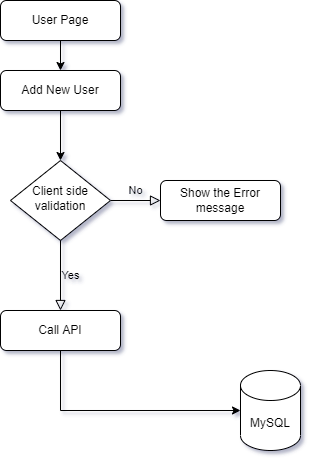

The diagram above was exported from draw.io. Its source (the exported page's mxGraphModel, read from the mxfile embedded in the PNG):
<mxGraphModel dx="1422" dy="786" grid="1" gridSize="10" guides="1" tooltips="1" connect="1" arrows="1" fold="1" page="1" pageScale="1" pageWidth="827" pageHeight="1169" math="0" shadow="0">
  <root>
    <mxCell id="WIyWlLk6GJQsqaUBKTNV-0" />
    <mxCell id="WIyWlLk6GJQsqaUBKTNV-1" parent="WIyWlLk6GJQsqaUBKTNV-0" />
    <mxCell id="WIyWlLk6GJQsqaUBKTNV-5" value="No" style="edgeStyle=orthogonalEdgeStyle;rounded=0;html=1;jettySize=auto;orthogonalLoop=1;fontSize=11;endArrow=block;endFill=0;endSize=8;strokeWidth=1;shadow=0;labelBackgroundColor=none;" parent="WIyWlLk6GJQsqaUBKTNV-1" source="WIyWlLk6GJQsqaUBKTNV-6" target="WIyWlLk6GJQsqaUBKTNV-7" edge="1">
      <mxGeometry y="10" relative="1" as="geometry">
        <mxPoint as="offset" />
      </mxGeometry>
    </mxCell>
    <mxCell id="WIyWlLk6GJQsqaUBKTNV-6" value="Client side validation" style="rhombus;whiteSpace=wrap;html=1;shadow=0;fontFamily=Helvetica;fontSize=12;align=center;strokeWidth=1;spacing=6;spacingTop=-4;" parent="WIyWlLk6GJQsqaUBKTNV-1" vertex="1">
      <mxGeometry x="320" y="170" width="100" height="80" as="geometry" />
    </mxCell>
    <mxCell id="WIyWlLk6GJQsqaUBKTNV-7" value="Show the Error message" style="rounded=1;whiteSpace=wrap;html=1;fontSize=12;glass=0;strokeWidth=1;shadow=0;" parent="WIyWlLk6GJQsqaUBKTNV-1" vertex="1">
      <mxGeometry x="470" y="190" width="120" height="40" as="geometry" />
    </mxCell>
    <mxCell id="b-gchaPtGMvaFopMqPWv-2" style="edgeStyle=orthogonalEdgeStyle;rounded=0;orthogonalLoop=1;jettySize=auto;html=1;exitX=0.5;exitY=1;exitDx=0;exitDy=0;" edge="1" parent="WIyWlLk6GJQsqaUBKTNV-1" source="b-gchaPtGMvaFopMqPWv-0">
      <mxGeometry relative="1" as="geometry">
        <mxPoint x="370" y="80" as="targetPoint" />
      </mxGeometry>
    </mxCell>
    <mxCell id="b-gchaPtGMvaFopMqPWv-0" value="User Page" style="rounded=1;whiteSpace=wrap;html=1;" vertex="1" parent="WIyWlLk6GJQsqaUBKTNV-1">
      <mxGeometry x="310" y="10" width="120" height="40" as="geometry" />
    </mxCell>
    <mxCell id="b-gchaPtGMvaFopMqPWv-7" value="Add New User" style="rounded=1;whiteSpace=wrap;html=1;" vertex="1" parent="WIyWlLk6GJQsqaUBKTNV-1">
      <mxGeometry x="310" y="80" width="120" height="40" as="geometry" />
    </mxCell>
    <mxCell id="b-gchaPtGMvaFopMqPWv-12" value="" style="endArrow=classic;html=1;rounded=0;" edge="1" parent="WIyWlLk6GJQsqaUBKTNV-1" target="WIyWlLk6GJQsqaUBKTNV-6">
      <mxGeometry width="50" height="50" relative="1" as="geometry">
        <mxPoint x="370" y="120" as="sourcePoint" />
        <mxPoint x="410" y="70" as="targetPoint" />
      </mxGeometry>
    </mxCell>
    <mxCell id="b-gchaPtGMvaFopMqPWv-13" value="Yes" style="edgeStyle=orthogonalEdgeStyle;rounded=0;html=1;jettySize=auto;orthogonalLoop=1;fontSize=11;endArrow=block;endFill=0;endSize=8;strokeWidth=1;shadow=0;labelBackgroundColor=none;exitX=0.5;exitY=1;exitDx=0;exitDy=0;" edge="1" parent="WIyWlLk6GJQsqaUBKTNV-1" source="WIyWlLk6GJQsqaUBKTNV-6">
      <mxGeometry y="10" relative="1" as="geometry">
        <mxPoint as="offset" />
        <mxPoint x="380" y="320" as="sourcePoint" />
        <mxPoint x="370" y="320" as="targetPoint" />
      </mxGeometry>
    </mxCell>
    <mxCell id="b-gchaPtGMvaFopMqPWv-14" value="Call API" style="rounded=1;whiteSpace=wrap;html=1;fontSize=12;glass=0;strokeWidth=1;shadow=0;" vertex="1" parent="WIyWlLk6GJQsqaUBKTNV-1">
      <mxGeometry x="310" y="320" width="120" height="40" as="geometry" />
    </mxCell>
    <mxCell id="b-gchaPtGMvaFopMqPWv-15" value="MySQL" style="shape=cylinder3;whiteSpace=wrap;html=1;boundedLbl=1;backgroundOutline=1;size=15;" vertex="1" parent="WIyWlLk6GJQsqaUBKTNV-1">
      <mxGeometry x="550" y="380" width="60" height="80" as="geometry" />
    </mxCell>
    <mxCell id="b-gchaPtGMvaFopMqPWv-16" value="" style="endArrow=classic;html=1;rounded=0;" edge="1" parent="WIyWlLk6GJQsqaUBKTNV-1">
      <mxGeometry width="50" height="50" relative="1" as="geometry">
        <mxPoint x="370" y="360" as="sourcePoint" />
        <mxPoint x="550" y="420" as="targetPoint" />
        <Array as="points">
          <mxPoint x="370" y="420" />
        </Array>
      </mxGeometry>
    </mxCell>
  </root>
</mxGraphModel>